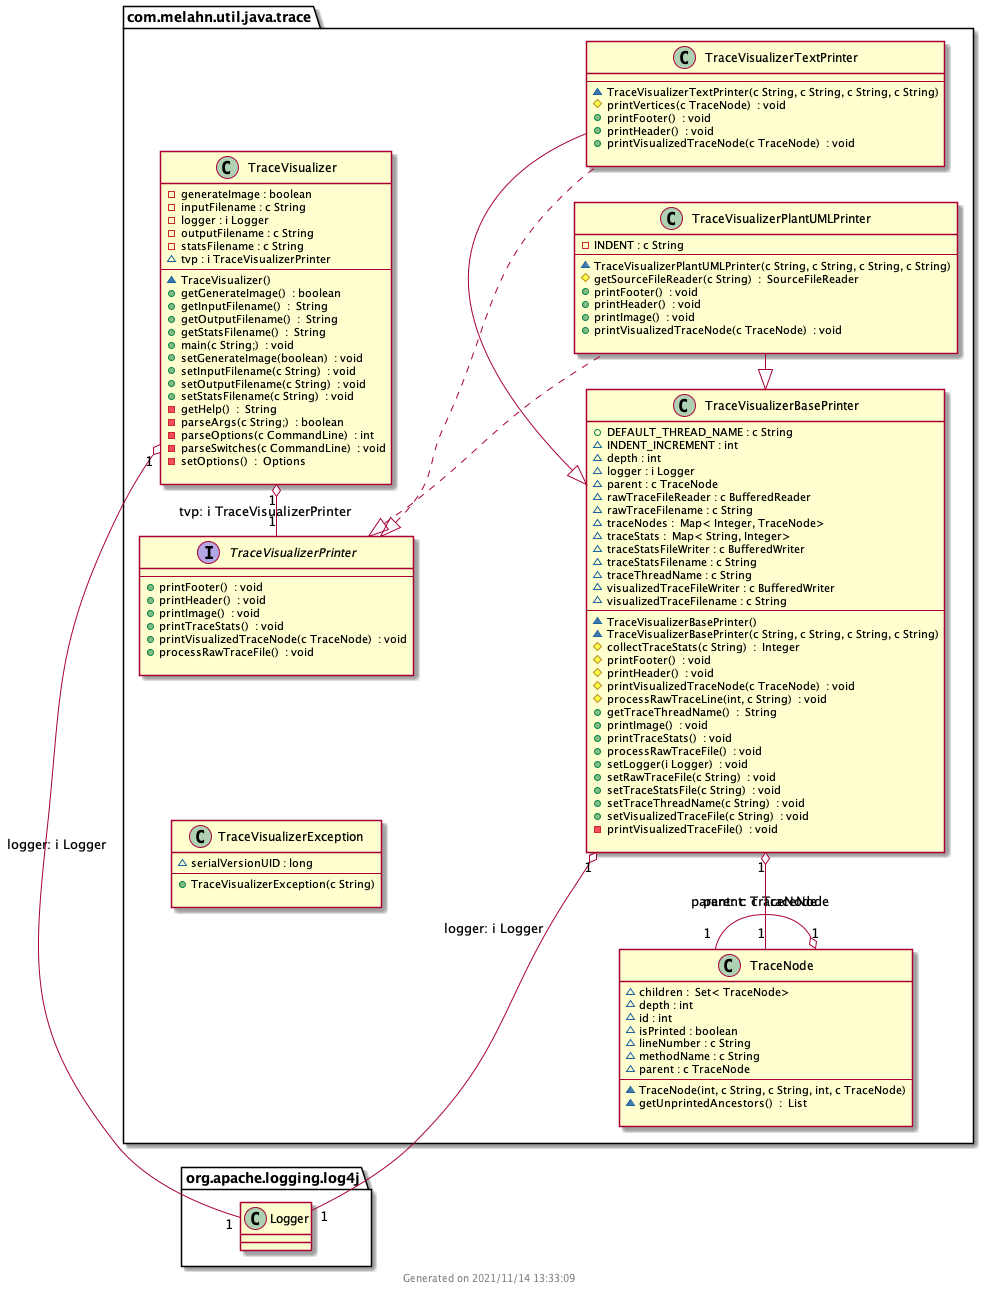

The diagram above was rendered by PlantUML. Its source (embedded in the PNG):
@startuml
' Created by juanmf@gmail.com

' Using left to right direction to try a better layout feel free to edit
left to right direction
' Participants 

class com.melahn.util.java.trace.TraceNode {
~  children :  Set< TraceNode>
~  depth : int
~  id : int
~  isPrinted : boolean
~  lineNumber : c String
~  methodName : c String
~  parent : c TraceNode
--
~   TraceNode(int, c String, c String, int, c TraceNode) 
~  getUnprintedAncestors()  :  List

}
class com.melahn.util.java.trace.TraceVisualizerTextPrinter {
--
~   TraceVisualizerTextPrinter(c String, c String, c String, c String) 
#  printVertices(c TraceNode)  : void
+  printFooter()  : void
+  printHeader()  : void
+  printVisualizedTraceNode(c TraceNode)  : void

}
class com.melahn.util.java.trace.TraceVisualizerPlantUMLPrinter {
-  INDENT : c String
--
~   TraceVisualizerPlantUMLPrinter(c String, c String, c String, c String) 
#  getSourceFileReader(c String)  :  SourceFileReader
+  printFooter()  : void
+  printHeader()  : void
+  printImage()  : void
+  printVisualizedTraceNode(c TraceNode)  : void

}
interface com.melahn.util.java.trace.TraceVisualizerPrinter {
--
+  printFooter()  : void
+  printHeader()  : void
+  printImage()  : void
+  printTraceStats()  : void
+  printVisualizedTraceNode(c TraceNode)  : void
+  processRawTraceFile()  : void

}
class com.melahn.util.java.trace.TraceVisualizerException {
~  serialVersionUID : long
--
+   TraceVisualizerException(c String) 

}
class com.melahn.util.java.trace.TraceVisualizer {
-  generateImage : boolean
-  inputFilename : c String
-  logger : i Logger
-  outputFilename : c String
-  statsFilename : c String
~  tvp : i TraceVisualizerPrinter
--
~   TraceVisualizer() 
+  getGenerateImage()  : boolean
+  getInputFilename()  :  String
+  getOutputFilename()  :  String
+  getStatsFilename()  :  String
+  main(c String;)  : void
+  setGenerateImage(boolean)  : void
+  setInputFilename(c String)  : void
+  setOutputFilename(c String)  : void
+  setStatsFilename(c String)  : void
-  getHelp()  :  String
-  parseArgs(c String;)  : boolean
-  parseOptions(c CommandLine)  : int
-  parseSwitches(c CommandLine)  : void
-  setOptions()  :  Options

}
class com.melahn.util.java.trace.TraceVisualizerBasePrinter {
+  DEFAULT_THREAD_NAME : c String
~  INDENT_INCREMENT : int
~  depth : int
~  logger : i Logger
~  parent : c TraceNode
~  rawTraceFileReader : c BufferedReader
~  rawTraceFilename : c String
~  traceNodes :  Map< Integer, TraceNode>
~  traceStats :  Map< String, Integer>
~  traceStatsFileWriter : c BufferedWriter
~  traceStatsFilename : c String
~  traceThreadName : c String
~  visualizedTraceFileWriter : c BufferedWriter
~  visualizedTraceFilename : c String
--
~   TraceVisualizerBasePrinter() 
~   TraceVisualizerBasePrinter(c String, c String, c String, c String) 
#  collectTraceStats(c String)  :  Integer
#  printFooter()  : void
#  printHeader()  : void
#  printVisualizedTraceNode(c TraceNode)  : void
#  processRawTraceLine(int, c String)  : void
+  getTraceThreadName()  :  String
+  printImage()  : void
+  printTraceStats()  : void
+  processRawTraceFile()  : void
+  setLogger(i Logger)  : void
+  setRawTraceFile(c String)  : void
+  setTraceStatsFile(c String)  : void
+  setTraceThreadName(c String)  : void
+  setVisualizedTraceFile(c String)  : void
-  printVisualizedTraceFile()  : void

}

' Relations 

com.melahn.util.java.trace.TraceVisualizer "1"  o-left-  "1" com.melahn.util.java.trace.TraceVisualizerPrinter  : tvp: i TraceVisualizerPrinter
com.melahn.util.java.trace.TraceVisualizerBasePrinter "1"  o-left-  "1" org.apache.logging.log4j.Logger  : logger: i Logger
com.melahn.util.java.trace.TraceNode "1"  o-left-  "1" com.melahn.util.java.trace.TraceNode  : parent: c TraceNode
com.melahn.util.java.trace.TraceVisualizerBasePrinter "1"  o-left-  "1" com.melahn.util.java.trace.TraceNode  : parent: c TraceNode
com.melahn.util.java.trace.TraceVisualizer "1"  o-left-  "1" org.apache.logging.log4j.Logger  : logger: i Logger
com.melahn.util.java.trace.TraceVisualizerPlantUMLPrinter  -up|>  com.melahn.util.java.trace.TraceVisualizerBasePrinter
com.melahn.util.java.trace.TraceVisualizerTextPrinter  -up|>  com.melahn.util.java.trace.TraceVisualizerBasePrinter
com.melahn.util.java.trace.TraceVisualizerPlantUMLPrinter  ..up|>  com.melahn.util.java.trace.TraceVisualizerPrinter
com.melahn.util.java.trace.TraceVisualizerTextPrinter  ..up|>  com.melahn.util.java.trace.TraceVisualizerPrinter

' Notes 

center footer Generated on 2021/11/14 13:33:09 

@enduml